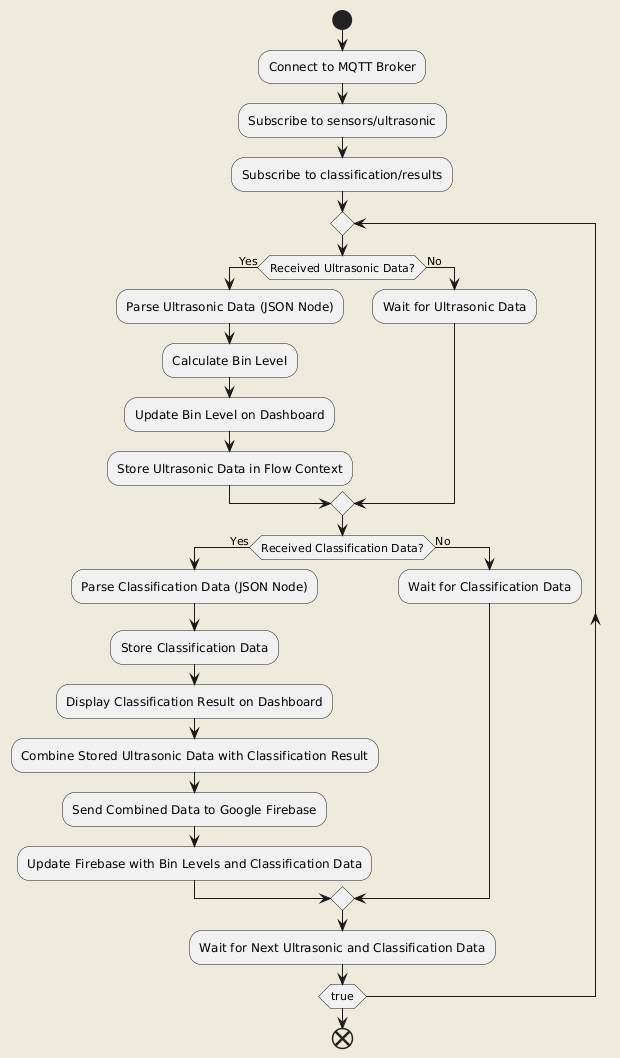

The diagram above was rendered by PlantUML. Its source (embedded in the PNG):
@startuml
skinparam backgroundColor #EEEBDC

start
:Connect to MQTT Broker;
:Subscribe to sensors/ultrasonic;
:Subscribe to classification/results;

repeat
    if (Received Ultrasonic Data?) then (Yes)
        :Parse Ultrasonic Data (JSON Node);
        :Calculate Bin Level;
        :Update Bin Level on Dashboard;
        :Store Ultrasonic Data in Flow Context;
    else (No)
        :Wait for Ultrasonic Data;
    endif

    if (Received Classification Data?) then (Yes)
        :Parse Classification Data (JSON Node);
        :Store Classification Data;
        :Display Classification Result on Dashboard;

        :Combine Stored Ultrasonic Data with Classification Result;
        :Send Combined Data to Google Firebase;
        :Update Firebase with Bin Levels and Classification Data;
    else (No)
        :Wait for Classification Data;
    endif

    :Wait for Next Ultrasonic and Classification Data;
repeat while (true)

end
@enduml